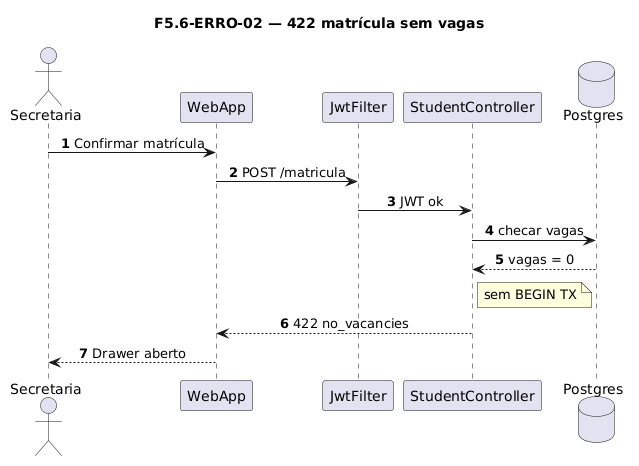

The diagram above was rendered by PlantUML. Its source (embedded in the PNG):
@startuml
title F5.6-ERRO-02 — 422 matrícula sem vagas
skinparam sequenceMessageAlign center
skinparam responseMessageBelowArrow true
skinparam maxMessageSize 220
autonumber

actor "Secretaria" as Sec
participant "WebApp" as WebApp
participant "JwtFilter" as Jwt
participant "StudentController" as Ctrl
database "Postgres" as Postgres

Sec -> WebApp: Confirmar matrícula
WebApp -> Jwt: POST /matricula
Jwt -> Ctrl: JWT ok
Ctrl -> Postgres: checar vagas
Postgres --> Ctrl: vagas = 0
note right of Ctrl
  sem BEGIN TX
end note
Ctrl --> WebApp: 422 no_vacancies
WebApp --> Sec: Drawer aberto
@enduml